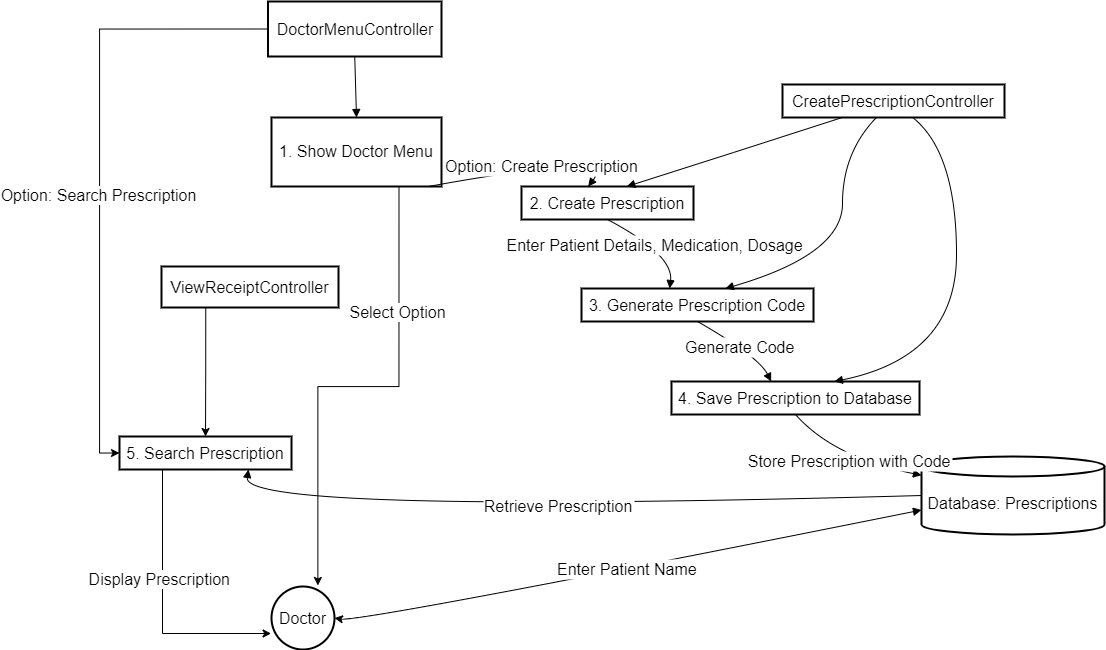

The diagram above was exported from draw.io. Its source (the exported page's mxGraphModel, read from the mxfile embedded in the PNG):
<mxGraphModel dx="1985" dy="875" grid="1" gridSize="10" guides="1" tooltips="1" connect="1" arrows="1" fold="1" page="1" pageScale="1" pageWidth="1100" pageHeight="850" math="0" shadow="0">
  <root>
    <mxCell id="0" />
    <mxCell id="1" parent="0" />
    <mxCell id="V7iQJnTnUMzdFWlRDWxt-2" value="1. Show Doctor Menu" style="whiteSpace=wrap;strokeWidth=2;fontSize=16;" vertex="1" parent="1">
      <mxGeometry x="330" y="161" width="170" height="69" as="geometry" />
    </mxCell>
    <mxCell id="V7iQJnTnUMzdFWlRDWxt-31" style="edgeStyle=orthogonalEdgeStyle;rounded=0;orthogonalLoop=1;jettySize=auto;html=1;exitX=0;exitY=0.5;exitDx=0;exitDy=0;entryX=0;entryY=0.5;entryDx=0;entryDy=0;fontSize=16;" edge="1" parent="1" source="V7iQJnTnUMzdFWlRDWxt-3" target="V7iQJnTnUMzdFWlRDWxt-8">
      <mxGeometry relative="1" as="geometry" />
    </mxCell>
    <mxCell id="V7iQJnTnUMzdFWlRDWxt-32" value="Option: Search Prescription" style="edgeLabel;html=1;align=center;verticalAlign=middle;resizable=0;points=[];fontSize=16;" vertex="1" connectable="0" parent="V7iQJnTnUMzdFWlRDWxt-31">
      <mxGeometry x="0.0906" y="-2" relative="1" as="geometry">
        <mxPoint as="offset" />
      </mxGeometry>
    </mxCell>
    <mxCell id="V7iQJnTnUMzdFWlRDWxt-3" value="DoctorMenuController" style="whiteSpace=wrap;strokeWidth=2;fontSize=16;" vertex="1" parent="1">
      <mxGeometry x="326.5" y="45" width="173.5" height="55" as="geometry" />
    </mxCell>
    <mxCell id="V7iQJnTnUMzdFWlRDWxt-4" value="2. Create Prescription" style="whiteSpace=wrap;strokeWidth=2;fontSize=16;" vertex="1" parent="1">
      <mxGeometry x="580" y="230" width="172" height="33" as="geometry" />
    </mxCell>
    <mxCell id="V7iQJnTnUMzdFWlRDWxt-5" value="CreatePrescriptionController" style="whiteSpace=wrap;strokeWidth=2;fontSize=16;" vertex="1" parent="1">
      <mxGeometry x="841" y="128" width="222" height="33" as="geometry" />
    </mxCell>
    <mxCell id="V7iQJnTnUMzdFWlRDWxt-6" value="3. Generate Prescription Code" style="whiteSpace=wrap;strokeWidth=2;fontSize=16;" vertex="1" parent="1">
      <mxGeometry x="640" y="332" width="232" height="33" as="geometry" />
    </mxCell>
    <mxCell id="V7iQJnTnUMzdFWlRDWxt-7" value="4. Save Prescription to Database" style="whiteSpace=wrap;strokeWidth=2;fontSize=16;" vertex="1" parent="1">
      <mxGeometry x="730" y="425" width="248" height="33" as="geometry" />
    </mxCell>
    <mxCell id="V7iQJnTnUMzdFWlRDWxt-8" value="5. Search Prescription" style="whiteSpace=wrap;strokeWidth=2;fontSize=16;" vertex="1" parent="1">
      <mxGeometry x="178" y="480" width="172" height="33" as="geometry" />
    </mxCell>
    <mxCell id="V7iQJnTnUMzdFWlRDWxt-26" style="edgeStyle=orthogonalEdgeStyle;rounded=0;orthogonalLoop=1;jettySize=auto;html=1;exitX=0.25;exitY=1;exitDx=0;exitDy=0;entryX=0.5;entryY=0;entryDx=0;entryDy=0;fontSize=16;" edge="1" parent="1" source="V7iQJnTnUMzdFWlRDWxt-9" target="V7iQJnTnUMzdFWlRDWxt-8">
      <mxGeometry relative="1" as="geometry" />
    </mxCell>
    <mxCell id="V7iQJnTnUMzdFWlRDWxt-9" value="ViewReceiptController" style="whiteSpace=wrap;strokeWidth=2;fontSize=16;" vertex="1" parent="1">
      <mxGeometry x="220" y="310" width="177" height="41" as="geometry" />
    </mxCell>
    <mxCell id="V7iQJnTnUMzdFWlRDWxt-10" value="Doctor" style="ellipse;aspect=fixed;strokeWidth=2;whiteSpace=wrap;fontSize=16;" vertex="1" parent="1">
      <mxGeometry x="330" y="630" width="63" height="63" as="geometry" />
    </mxCell>
    <mxCell id="V7iQJnTnUMzdFWlRDWxt-11" value="Database: Prescriptions" style="shape=cylinder3;boundedLbl=1;backgroundOutline=1;size=10;strokeWidth=2;whiteSpace=wrap;fontSize=16;" vertex="1" parent="1">
      <mxGeometry x="980" y="500" width="183" height="78" as="geometry" />
    </mxCell>
    <mxCell id="V7iQJnTnUMzdFWlRDWxt-13" value="Option: Create Prescription" style="curved=1;startArrow=none;endArrow=block;exitX=0.94;exitY=1.02;entryX=0.39;entryY=0.01;rounded=0;fontSize=16;" edge="1" parent="1" source="V7iQJnTnUMzdFWlRDWxt-2" target="V7iQJnTnUMzdFWlRDWxt-4">
      <mxGeometry relative="1" as="geometry">
        <Array as="points">
          <mxPoint x="673" y="196" />
        </Array>
      </mxGeometry>
    </mxCell>
    <mxCell id="V7iQJnTnUMzdFWlRDWxt-15" value="Enter Patient Details, Medication, Dosage" style="curved=1;startArrow=none;endArrow=block;exitX=0.5;exitY=1.02;entryX=0.38;entryY=0;rounded=0;fontSize=16;" edge="1" parent="1" source="V7iQJnTnUMzdFWlRDWxt-4" target="V7iQJnTnUMzdFWlRDWxt-6">
      <mxGeometry relative="1" as="geometry">
        <Array as="points">
          <mxPoint x="732" y="298" />
        </Array>
      </mxGeometry>
    </mxCell>
    <mxCell id="V7iQJnTnUMzdFWlRDWxt-16" value="Generate Code" style="curved=1;startArrow=none;endArrow=block;exitX=0.5;exitY=1.01;entryX=0.4;entryY=-0.01;rounded=0;fontSize=16;" edge="1" parent="1" source="V7iQJnTnUMzdFWlRDWxt-6" target="V7iQJnTnUMzdFWlRDWxt-7">
      <mxGeometry relative="1" as="geometry">
        <Array as="points">
          <mxPoint x="817" y="400" />
        </Array>
      </mxGeometry>
    </mxCell>
    <mxCell id="V7iQJnTnUMzdFWlRDWxt-17" value="Store Prescription with Code" style="curved=1;startArrow=none;endArrow=block;exitX=0.5;exitY=1.01;entryX=0;entryY=0.24;rounded=0;fontSize=16;" edge="1" parent="1" source="V7iQJnTnUMzdFWlRDWxt-7" target="V7iQJnTnUMzdFWlRDWxt-11">
      <mxGeometry relative="1" as="geometry">
        <Array as="points">
          <mxPoint x="892" y="501" />
        </Array>
      </mxGeometry>
    </mxCell>
    <mxCell id="V7iQJnTnUMzdFWlRDWxt-18" value="Enter Patient Name" style="curved=1;startArrow=classic;endArrow=block;entryX=0;entryY=0;rounded=0;startFill=1;exitX=1;exitY=0.5;exitDx=0;exitDy=0;entryDx=0;entryDy=53.5;entryPerimeter=0;fontSize=16;" edge="1" parent="1" source="V7iQJnTnUMzdFWlRDWxt-10" target="V7iQJnTnUMzdFWlRDWxt-11">
      <mxGeometry relative="1" as="geometry">
        <Array as="points">
          <mxPoint x="420" y="665.7" />
        </Array>
        <mxPoint x="350" y="690" as="sourcePoint" />
        <mxPoint x="1130" y="600" as="targetPoint" />
      </mxGeometry>
    </mxCell>
    <mxCell id="V7iQJnTnUMzdFWlRDWxt-19" value="Retrieve Prescription" style="curved=1;startArrow=none;endArrow=block;exitX=0;exitY=0.5;entryX=0.75;entryY=1;rounded=0;exitDx=0;exitDy=0;exitPerimeter=0;entryDx=0;entryDy=0;fontSize=16;" edge="1" parent="1" source="V7iQJnTnUMzdFWlRDWxt-11" target="V7iQJnTnUMzdFWlRDWxt-8">
      <mxGeometry relative="1" as="geometry">
        <Array as="points">
          <mxPoint x="300" y="558" />
        </Array>
        <mxPoint x="1195" y="490.74" as="sourcePoint" />
        <mxPoint x="320.39999999999986" y="390" as="targetPoint" />
      </mxGeometry>
    </mxCell>
    <mxCell id="V7iQJnTnUMzdFWlRDWxt-21" value="" style="curved=1;startArrow=none;endArrow=block;exitX=0.5;exitY=1.01;entryX=0.5;entryY=0.01;rounded=0;fontSize=16;" edge="1" parent="1" source="V7iQJnTnUMzdFWlRDWxt-3" target="V7iQJnTnUMzdFWlRDWxt-2">
      <mxGeometry relative="1" as="geometry">
        <Array as="points" />
      </mxGeometry>
    </mxCell>
    <mxCell id="V7iQJnTnUMzdFWlRDWxt-22" value="" style="curved=1;startArrow=none;endArrow=block;exitX=0.26;exitY=1.02;entryX=0.61;entryY=0.01;rounded=0;fontSize=16;" edge="1" parent="1" source="V7iQJnTnUMzdFWlRDWxt-5" target="V7iQJnTnUMzdFWlRDWxt-4">
      <mxGeometry relative="1" as="geometry">
        <Array as="points">
          <mxPoint x="792" y="196" />
        </Array>
      </mxGeometry>
    </mxCell>
    <mxCell id="V7iQJnTnUMzdFWlRDWxt-23" value="" style="curved=1;startArrow=none;endArrow=block;exitX=0.42;exitY=1.02;entryX=0.62;entryY=0;rounded=0;fontSize=16;" edge="1" parent="1" source="V7iQJnTnUMzdFWlRDWxt-5" target="V7iQJnTnUMzdFWlRDWxt-6">
      <mxGeometry relative="1" as="geometry">
        <Array as="points">
          <mxPoint x="901" y="196" />
          <mxPoint x="901" y="298" />
        </Array>
      </mxGeometry>
    </mxCell>
    <mxCell id="V7iQJnTnUMzdFWlRDWxt-24" value="" style="curved=1;startArrow=none;endArrow=block;exitX=0.59;exitY=1.02;entryX=0.66;entryY=-0.01;rounded=0;fontSize=16;" edge="1" parent="1" source="V7iQJnTnUMzdFWlRDWxt-5" target="V7iQJnTnUMzdFWlRDWxt-7">
      <mxGeometry relative="1" as="geometry">
        <Array as="points">
          <mxPoint x="1015" y="196" />
          <mxPoint x="1015" y="400" />
        </Array>
      </mxGeometry>
    </mxCell>
    <mxCell id="V7iQJnTnUMzdFWlRDWxt-27" style="edgeStyle=orthogonalEdgeStyle;rounded=0;orthogonalLoop=1;jettySize=auto;html=1;exitX=0.25;exitY=1;exitDx=0;exitDy=0;entryX=-0.006;entryY=0.746;entryDx=0;entryDy=0;entryPerimeter=0;fontSize=16;" edge="1" parent="1" source="V7iQJnTnUMzdFWlRDWxt-8" target="V7iQJnTnUMzdFWlRDWxt-10">
      <mxGeometry relative="1" as="geometry" />
    </mxCell>
    <mxCell id="V7iQJnTnUMzdFWlRDWxt-28" value="Display Prescription&amp;nbsp;" style="edgeLabel;html=1;align=center;verticalAlign=middle;resizable=0;points=[];fontSize=16;" vertex="1" connectable="0" parent="V7iQJnTnUMzdFWlRDWxt-27">
      <mxGeometry x="-0.1987" y="-2" relative="1" as="geometry">
        <mxPoint as="offset" />
      </mxGeometry>
    </mxCell>
    <mxCell id="V7iQJnTnUMzdFWlRDWxt-29" style="edgeStyle=orthogonalEdgeStyle;rounded=0;orthogonalLoop=1;jettySize=auto;html=1;exitX=0.75;exitY=1;exitDx=0;exitDy=0;entryX=0.736;entryY=-0.016;entryDx=0;entryDy=0;entryPerimeter=0;fontSize=16;" edge="1" parent="1" source="V7iQJnTnUMzdFWlRDWxt-2" target="V7iQJnTnUMzdFWlRDWxt-10">
      <mxGeometry relative="1" as="geometry" />
    </mxCell>
    <mxCell id="V7iQJnTnUMzdFWlRDWxt-30" value="Select Option" style="edgeLabel;html=1;align=center;verticalAlign=middle;resizable=0;points=[];fontSize=16;" vertex="1" connectable="0" parent="V7iQJnTnUMzdFWlRDWxt-29">
      <mxGeometry x="-0.4822" y="-2" relative="1" as="geometry">
        <mxPoint y="1" as="offset" />
      </mxGeometry>
    </mxCell>
  </root>
</mxGraphModel>